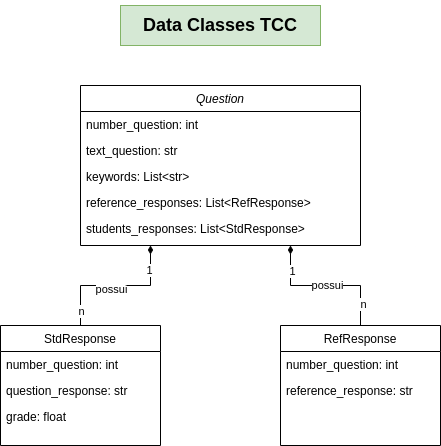

The diagram above was exported from draw.io. Its source (the exported page's mxGraphModel, read from the mxfile embedded in the PNG):
<mxGraphModel dx="1434" dy="1923" grid="1" gridSize="10" guides="1" tooltips="1" connect="1" arrows="1" fold="1" page="1" pageScale="1" pageWidth="827" pageHeight="1169" math="0" shadow="0">
  <root>
    <mxCell id="WIyWlLk6GJQsqaUBKTNV-0" />
    <mxCell id="WIyWlLk6GJQsqaUBKTNV-1" parent="WIyWlLk6GJQsqaUBKTNV-0" />
    <mxCell id="zkfFHV4jXpPFQw0GAbJ--0" value="Question" style="swimlane;fontStyle=2;align=center;verticalAlign=top;childLayout=stackLayout;horizontal=1;startSize=26;horizontalStack=0;resizeParent=1;resizeLast=0;collapsible=1;marginBottom=0;rounded=0;shadow=0;strokeWidth=1;" parent="WIyWlLk6GJQsqaUBKTNV-1" vertex="1">
      <mxGeometry x="200" y="-80" width="280" height="160" as="geometry">
        <mxRectangle x="230" y="140" width="160" height="26" as="alternateBounds" />
      </mxGeometry>
    </mxCell>
    <mxCell id="zkfFHV4jXpPFQw0GAbJ--1" value="number_question: int" style="text;align=left;verticalAlign=top;spacingLeft=4;spacingRight=4;overflow=hidden;rotatable=0;points=[[0,0.5],[1,0.5]];portConstraint=eastwest;" parent="zkfFHV4jXpPFQw0GAbJ--0" vertex="1">
      <mxGeometry y="26" width="280" height="26" as="geometry" />
    </mxCell>
    <mxCell id="zkfFHV4jXpPFQw0GAbJ--2" value="text_question: str" style="text;align=left;verticalAlign=top;spacingLeft=4;spacingRight=4;overflow=hidden;rotatable=0;points=[[0,0.5],[1,0.5]];portConstraint=eastwest;rounded=0;shadow=0;html=0;" parent="zkfFHV4jXpPFQw0GAbJ--0" vertex="1">
      <mxGeometry y="52" width="280" height="26" as="geometry" />
    </mxCell>
    <mxCell id="aD_U4YNETZbM0LnC5NMD-1" value="keywords: List&lt;str&gt;" style="text;align=left;verticalAlign=top;spacingLeft=4;spacingRight=4;overflow=hidden;rotatable=0;points=[[0,0.5],[1,0.5]];portConstraint=eastwest;rounded=0;shadow=0;html=0;" vertex="1" parent="zkfFHV4jXpPFQw0GAbJ--0">
      <mxGeometry y="78" width="280" height="26" as="geometry" />
    </mxCell>
    <mxCell id="zkfFHV4jXpPFQw0GAbJ--3" value="reference_responses: List&lt;RefResponse&gt;" style="text;align=left;verticalAlign=top;spacingLeft=4;spacingRight=4;overflow=hidden;rotatable=0;points=[[0,0.5],[1,0.5]];portConstraint=eastwest;rounded=0;shadow=0;html=0;" parent="zkfFHV4jXpPFQw0GAbJ--0" vertex="1">
      <mxGeometry y="104" width="280" height="26" as="geometry" />
    </mxCell>
    <mxCell id="aD_U4YNETZbM0LnC5NMD-2" value="students_responses: List&lt;StdResponse&gt;" style="text;align=left;verticalAlign=top;spacingLeft=4;spacingRight=4;overflow=hidden;rotatable=0;points=[[0,0.5],[1,0.5]];portConstraint=eastwest;rounded=0;shadow=0;html=0;" vertex="1" parent="zkfFHV4jXpPFQw0GAbJ--0">
      <mxGeometry y="130" width="280" height="26" as="geometry" />
    </mxCell>
    <mxCell id="aD_U4YNETZbM0LnC5NMD-12" style="edgeStyle=orthogonalEdgeStyle;rounded=0;orthogonalLoop=1;jettySize=auto;html=1;exitX=0.5;exitY=0;exitDx=0;exitDy=0;entryX=0.25;entryY=1;entryDx=0;entryDy=0;endArrow=diamondThin;endFill=1;" edge="1" parent="WIyWlLk6GJQsqaUBKTNV-1" source="zkfFHV4jXpPFQw0GAbJ--6" target="zkfFHV4jXpPFQw0GAbJ--0">
      <mxGeometry relative="1" as="geometry" />
    </mxCell>
    <mxCell id="aD_U4YNETZbM0LnC5NMD-15" value="1" style="edgeLabel;html=1;align=center;verticalAlign=middle;resizable=0;points=[];" vertex="1" connectable="0" parent="aD_U4YNETZbM0LnC5NMD-12">
      <mxGeometry x="0.68" y="2" relative="1" as="geometry">
        <mxPoint as="offset" />
      </mxGeometry>
    </mxCell>
    <mxCell id="aD_U4YNETZbM0LnC5NMD-17" value="possui" style="edgeLabel;html=1;align=center;verticalAlign=middle;resizable=0;points=[];" vertex="1" connectable="0" parent="aD_U4YNETZbM0LnC5NMD-12">
      <mxGeometry x="-0.0667" y="-3" relative="1" as="geometry">
        <mxPoint as="offset" />
      </mxGeometry>
    </mxCell>
    <mxCell id="aD_U4YNETZbM0LnC5NMD-18" value="n" style="edgeLabel;html=1;align=center;verticalAlign=middle;resizable=0;points=[];" vertex="1" connectable="0" parent="aD_U4YNETZbM0LnC5NMD-12">
      <mxGeometry x="-0.8" relative="1" as="geometry">
        <mxPoint as="offset" />
      </mxGeometry>
    </mxCell>
    <mxCell id="zkfFHV4jXpPFQw0GAbJ--6" value="StdResponse" style="swimlane;fontStyle=0;align=center;verticalAlign=top;childLayout=stackLayout;horizontal=1;startSize=26;horizontalStack=0;resizeParent=1;resizeLast=0;collapsible=1;marginBottom=0;rounded=0;shadow=0;strokeWidth=1;" parent="WIyWlLk6GJQsqaUBKTNV-1" vertex="1">
      <mxGeometry x="120" y="160" width="160" height="120" as="geometry">
        <mxRectangle x="130" y="380" width="160" height="26" as="alternateBounds" />
      </mxGeometry>
    </mxCell>
    <mxCell id="aD_U4YNETZbM0LnC5NMD-5" value="number_question: int" style="text;align=left;verticalAlign=top;spacingLeft=4;spacingRight=4;overflow=hidden;rotatable=0;points=[[0,0.5],[1,0.5]];portConstraint=eastwest;" vertex="1" parent="zkfFHV4jXpPFQw0GAbJ--6">
      <mxGeometry y="26" width="160" height="26" as="geometry" />
    </mxCell>
    <mxCell id="aD_U4YNETZbM0LnC5NMD-6" value="question_response: str" style="text;align=left;verticalAlign=top;spacingLeft=4;spacingRight=4;overflow=hidden;rotatable=0;points=[[0,0.5],[1,0.5]];portConstraint=eastwest;" vertex="1" parent="zkfFHV4jXpPFQw0GAbJ--6">
      <mxGeometry y="52" width="160" height="26" as="geometry" />
    </mxCell>
    <mxCell id="aD_U4YNETZbM0LnC5NMD-7" value="grade: float" style="text;align=left;verticalAlign=top;spacingLeft=4;spacingRight=4;overflow=hidden;rotatable=0;points=[[0,0.5],[1,0.5]];portConstraint=eastwest;" vertex="1" parent="zkfFHV4jXpPFQw0GAbJ--6">
      <mxGeometry y="78" width="160" height="26" as="geometry" />
    </mxCell>
    <mxCell id="aD_U4YNETZbM0LnC5NMD-3" value="&lt;h2&gt;Data Classes TCC&lt;/h2&gt;" style="text;html=1;align=center;verticalAlign=middle;whiteSpace=wrap;rounded=0;fillColor=#d5e8d4;strokeColor=#82b366;" vertex="1" parent="WIyWlLk6GJQsqaUBKTNV-1">
      <mxGeometry x="240" y="-160" width="200" height="40" as="geometry" />
    </mxCell>
    <mxCell id="aD_U4YNETZbM0LnC5NMD-13" style="edgeStyle=orthogonalEdgeStyle;rounded=0;orthogonalLoop=1;jettySize=auto;html=1;exitX=0.5;exitY=0;exitDx=0;exitDy=0;entryX=0.75;entryY=1;entryDx=0;entryDy=0;endArrow=diamondThin;endFill=1;" edge="1" parent="WIyWlLk6GJQsqaUBKTNV-1" source="aD_U4YNETZbM0LnC5NMD-8" target="zkfFHV4jXpPFQw0GAbJ--0">
      <mxGeometry relative="1" as="geometry" />
    </mxCell>
    <mxCell id="aD_U4YNETZbM0LnC5NMD-19" value="1" style="edgeLabel;html=1;align=center;verticalAlign=middle;resizable=0;points=[];" vertex="1" connectable="0" parent="aD_U4YNETZbM0LnC5NMD-13">
      <mxGeometry x="0.6667" y="-1" relative="1" as="geometry">
        <mxPoint as="offset" />
      </mxGeometry>
    </mxCell>
    <mxCell id="aD_U4YNETZbM0LnC5NMD-20" value="possui" style="edgeLabel;html=1;align=center;verticalAlign=middle;resizable=0;points=[];" vertex="1" connectable="0" parent="aD_U4YNETZbM0LnC5NMD-13">
      <mxGeometry x="-0.0133" y="-1" relative="1" as="geometry">
        <mxPoint as="offset" />
      </mxGeometry>
    </mxCell>
    <mxCell id="aD_U4YNETZbM0LnC5NMD-21" value="n" style="edgeLabel;html=1;align=center;verticalAlign=middle;resizable=0;points=[];" vertex="1" connectable="0" parent="aD_U4YNETZbM0LnC5NMD-13">
      <mxGeometry x="-0.7067" y="-2" relative="1" as="geometry">
        <mxPoint as="offset" />
      </mxGeometry>
    </mxCell>
    <mxCell id="aD_U4YNETZbM0LnC5NMD-8" value="RefResponse" style="swimlane;fontStyle=0;align=center;verticalAlign=top;childLayout=stackLayout;horizontal=1;startSize=26;horizontalStack=0;resizeParent=1;resizeLast=0;collapsible=1;marginBottom=0;rounded=0;shadow=0;strokeWidth=1;" vertex="1" parent="WIyWlLk6GJQsqaUBKTNV-1">
      <mxGeometry x="400" y="160" width="160" height="120" as="geometry">
        <mxRectangle x="130" y="380" width="160" height="26" as="alternateBounds" />
      </mxGeometry>
    </mxCell>
    <mxCell id="aD_U4YNETZbM0LnC5NMD-9" value="number_question: int" style="text;align=left;verticalAlign=top;spacingLeft=4;spacingRight=4;overflow=hidden;rotatable=0;points=[[0,0.5],[1,0.5]];portConstraint=eastwest;" vertex="1" parent="aD_U4YNETZbM0LnC5NMD-8">
      <mxGeometry y="26" width="160" height="26" as="geometry" />
    </mxCell>
    <mxCell id="aD_U4YNETZbM0LnC5NMD-10" value="reference_response: str" style="text;align=left;verticalAlign=top;spacingLeft=4;spacingRight=4;overflow=hidden;rotatable=0;points=[[0,0.5],[1,0.5]];portConstraint=eastwest;" vertex="1" parent="aD_U4YNETZbM0LnC5NMD-8">
      <mxGeometry y="52" width="160" height="26" as="geometry" />
    </mxCell>
  </root>
</mxGraphModel>